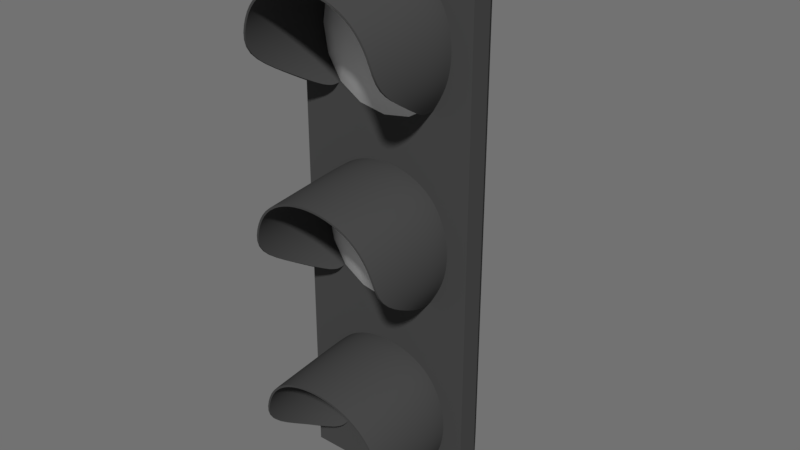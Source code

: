 # Source: Signalgeber.blend  (saved by Blender 2.79.0; exported with 4.5.12 LTS)
import bpy
from mathutils import Matrix  # noqa: F401  (used for matrix-valued properties, if any)

bpy.ops.wm.read_factory_settings(use_empty=True)
scene = bpy.context.scene
scene.name = 'Scene'

# ---- collections
col_collection_1 = bpy.data.collections.new('Collection 1'); scene.collection.children.link(col_collection_1)
col_collection_2 = bpy.data.collections.new('Collection 2'); scene.collection.children.link(col_collection_2)
col_collection_2.hide_render = True
col_collection_2.hide_viewport = True
col_collection_3 = bpy.data.collections.new('Collection 3'); scene.collection.children.link(col_collection_3)
col_collection_3.hide_render = True
col_collection_3.hide_viewport = True

# ---- materials (node trees are filled in below, after node groups)
mat_rot = bpy.data.materials.new('Rot')
mat_rot.alpha_threshold = 0.0
mat_rot.diffuse_color = (0.8, 0.04961, 0.01124, 1.0)
mat_rot.roughness = 0.5
mat_gelb = bpy.data.materials.new('Gelb')
mat_gelb.alpha_threshold = 0.0
mat_gelb.diffuse_color = (0.8, 0.6932, 0.0, 1.0)
mat_gelb.roughness = 0.5
mat_gruen = bpy.data.materials.new('Gruen')
mat_gruen.alpha_threshold = 0.0
mat_gruen.diffuse_color = (0.008865, 0.8, 0.6478, 1.0)
mat_gruen.roughness = 0.5
mat_signalgebergehaeuse = bpy.data.materials.new('Signalgebergehaeuse')
mat_signalgebergehaeuse.alpha_threshold = 0.0
mat_signalgebergehaeuse.diffuse_color = (0.0668, 0.0668, 0.0668, 1.0)
mat_signalgebergehaeuse.roughness = 0.5
mat_signalgebergehaeuse.line_color = (0.0, 0.0, 0.0, 1.0)
mat_glas = bpy.data.materials.new('Glas')
mat_glas.alpha_threshold = 0.0
mat_glas.roughness = 0.5

# ---- material node trees
mat_rot.use_nodes = True; mat_rot.node_tree.nodes.clear()
_N = mat_rot.node_tree.nodes; _L = mat_rot.node_tree.links
n0 = _N.new('ShaderNodeOutputMaterial'); n0.name = 'Material Output'; n0.location = (300, 300)
n1 = _N.new('ShaderNodeBsdfDiffuse'); n1.name = 'Diffuse BSDF'; n1.location = (10, 300)
n1.inputs[0].default_value = (0.8, 0.0008699, 0.0, 1.0)
_L.new(n1.outputs[0], n0.inputs[0])
n0.is_active_output = True
mat_gelb.use_nodes = True; mat_gelb.node_tree.nodes.clear()
_N = mat_gelb.node_tree.nodes; _L = mat_gelb.node_tree.links
n0 = _N.new('ShaderNodeOutputMaterial'); n0.name = 'Material Output'; n0.location = (300, 300)
n1 = _N.new('ShaderNodeBsdfDiffuse'); n1.name = 'Diffuse BSDF'; n1.location = (10, 300)
_L.new(n1.outputs[0], n0.inputs[0])
n0.is_active_output = True
mat_gruen.use_nodes = True; mat_gruen.node_tree.nodes.clear()
_N = mat_gruen.node_tree.nodes; _L = mat_gruen.node_tree.links
n0 = _N.new('ShaderNodeOutputMaterial'); n0.name = 'Material Output'; n0.location = (300, 300)
n1 = _N.new('ShaderNodeBsdfDiffuse'); n1.name = 'Diffuse BSDF'; n1.location = (10, 300)
n1.inputs[0].default_value = (0.004352, 0.8, 0.006949, 1.0)
_L.new(n1.outputs[0], n0.inputs[0])
n0.is_active_output = True
mat_glas.use_nodes = True; mat_glas.node_tree.nodes.clear()
_N = mat_glas.node_tree.nodes; _L = mat_glas.node_tree.links
n0 = _N.new('ShaderNodeOutputMaterial'); n0.name = 'Material Output'; n0.location = (300, 300)
n1 = _N.new('ShaderNodeBsdfDiffuse'); n1.name = 'Diffuse BSDF'; n1.location = (10, 300)
_L.new(n1.outputs[0], n0.inputs[0])
n0.is_active_output = True

# ---- world
world_world = bpy.data.worlds.new('World'); scene.world = world_world
world_world.color = (0.1679, 0.1679, 0.1679)
world_world.use_sun_shadow = False
world_world.sun_shadow_jitter_overblur = 0.0
world_world.cycles.sampling_method = 'MANUAL'

# ---- meshes
me_cube_025 = bpy.data.meshes.new('Cube.025')
me_cube_025.from_pydata([(-0.1085, -0.1, -0.1085), (-0.1085, -0.1, 0.1085), (0.1085, -0.1, -0.1085), (0.1085, -0.1, 0.1085)], [], [(2, 3, 1, 0)])
me_cube_025.materials.append(mat_rot)
me_cube_025.use_remesh_preserve_volume = False
me_cube_025.use_remesh_preserve_attributes = False
me_cube_025.use_mirror_vertex_groups = False
me_cube_025.update()
me_cube_024 = bpy.data.meshes.new('Cube.024')
me_cube_024.from_pydata([(-0.1085, -0.1, -0.1085), (-0.1085, -0.1, 0.1085), (0.1085, -0.1, -0.1085), (0.1085, -0.1, 0.1085)], [], [(2, 3, 1, 0)])
me_cube_024.materials.append(mat_gelb)
me_cube_024.use_remesh_preserve_volume = False
me_cube_024.use_remesh_preserve_attributes = False
me_cube_024.use_mirror_vertex_groups = False
me_cube_024.update()
me_cube_023 = bpy.data.meshes.new('Cube.023')
me_cube_023.from_pydata([(-0.1085, -0.1, -0.1085), (-0.1085, -0.1, 0.1085), (0.1085, -0.1, -0.1085), (0.1085, -0.1, 0.1085)], [], [(2, 3, 1, 0)])
me_cube_023.materials.append(mat_gruen)
me_cube_023.use_remesh_preserve_volume = False
me_cube_023.use_remesh_preserve_attributes = False
me_cube_023.use_mirror_vertex_groups = False
me_cube_023.update()
me_cube_022 = bpy.data.meshes.new('Cube.022')
me_cube_022.from_pydata([(-0.09492, 0.01672, 0.04068), (-0.1017, 0.01672, 0.0), (-0.09492, 0.01672, -0.04068), (0.09492, 0.01672, 0.04068), (0.1017, 0.01672, 0.0), (0.09492, 0.01672, -0.04068), (-0.09492, 0.008404, -0.04068), (-0.1017, 0.00413, 0.0), (-0.09492, -0.0001429, 0.04068), (-0.04068, 0.01672, 0.09492), (0.0, 0.01672, 0.1017), (0.04068, 0.01672, 0.09492), (-0.07458, 0.01672, -0.07458), (0.07458, 0.01672, 0.07458), (-0.07458, 0.01672, 0.07458), (0.07458, 0.01672, -0.07458), (0.09492, -0.0001429, 0.04068), (0.1017, 0.00413, 0.0), (0.09492, 0.008404, -0.04068), (-0.04068, -0.005841, 0.09492), (0.0, -0.006553, 0.1017), (0.04068, -0.005841, 0.09492), (-0.07458, 0.01196, -0.07458), (0.07458, -0.003704, 0.07458), (-0.07458, -0.003704, 0.07458), (0.07458, 0.01196, -0.07458), (-0.09492, -0.0554, -0.04663), (-0.1017, -0.1156, -0.01208), (-0.09492, -0.1198, 0.02837), (0.09492, -0.1198, 0.02837), (0.1017, -0.1156, -0.01208), (0.09492, -0.0554, -0.04663), (-0.04068, -0.1255, 0.08231), (0.0, -0.1262, 0.08905), (0.04068, -0.1255, 0.08231), (-0.07458, -0.004133, -0.0753), (0.07458, -0.1234, 0.06208), (-0.07458, -0.1234, 0.06208), (0.07458, -0.004133, -0.0753), (0.09492, 0.01672, -0.04068), (0.1017, 0.01672, 0.0), (0.0, 0.01672, 0.1017), (-0.04068, 0.01672, 0.09492), (-0.07458, 0.01672, -0.07458), (-0.09492, 0.01672, -0.04068), (-0.09492, 0.01672, 0.04068), (-0.07458, 0.01672, 0.07458), (0.07458, 0.01672, -0.07458), (0.04068, 0.01672, 0.09492), (0.09492, 0.01672, 0.04068), (0.07458, 0.01672, 0.07458), (-0.1017, 0.01672, 0.0)], [], [(39, 40, 17, 18), (41, 42, 19, 20), (43, 22, 6, 44), (45, 8, 24, 46), (47, 39, 18, 25), (48, 41, 20, 21), (49, 50, 23, 16), (51, 7, 8, 45), (50, 48, 21, 23), (40, 49, 16, 17), (42, 46, 24, 19), (44, 6, 7, 51), (16, 23, 36, 29), (23, 21, 34, 36), (19, 24, 37, 32), (8, 7, 27, 28), (17, 16, 29, 30), (20, 19, 32, 33), (24, 8, 28, 37), (18, 17, 30, 31), (6, 22, 35, 26), (21, 20, 33, 34), (25, 18, 31, 38), (7, 6, 26, 27), (2, 44, 51, 1), (9, 14, 46, 42), (4, 3, 49, 40), (13, 11, 48, 50), (1, 51, 45, 0), (3, 13, 50, 49), (11, 10, 41, 48), (15, 5, 39, 47), (0, 45, 46, 14), (12, 43, 44, 2), (10, 9, 42, 41), (5, 4, 40, 39)])
me_cube_022.polygons.foreach_set('use_smooth', [True] * 36)
me_cube_022.materials.append(mat_signalgebergehaeuse)
me_cube_022.use_remesh_preserve_volume = False
me_cube_022.use_remesh_preserve_attributes = False
me_cube_022.use_mirror_vertex_groups = False
me_cube_022.update()
me_cube_003 = bpy.data.meshes.new('Cube.003')
me_cube_003.from_pydata([(-1.0, -1.0, -1.0), (-1.0, -1.0, 1.0), (-1.0, 1.0, -1.0), (-1.0, 1.0, 1.0), (1.0, -1.0, -1.0), (1.0, -1.0, 1.0), (1.0, 1.0, -1.0), (1.0, 1.0, 1.0), (-1.0, -1.0, -1.0), (-1.0, -1.0, 1.0), (1.0, -1.0, -1.0), (1.0, -1.0, 1.0), (-1.0, 1.0, 1.0), (1.0, 1.0, -1.0), (-1.0, 1.0, -1.0), (1.0, 1.0, 1.0), (-1.0, -1.0, -1.0), (1.0, -1.0, 1.0), (-1.0, -1.0, 1.0), (1.0, -1.0, -1.0), (-1.0, 1.0, 1.0), (1.0, 1.0, -1.0), (-1.0, 1.0, -1.0), (1.0, 1.0, 1.0), (-1.0, -1.0, -1.0), (1.0, -1.0, 1.0), (-1.0, -1.0, 1.0), (1.0, -1.0, -1.0), (-1.0, 1.0, 1.0), (1.0, 1.0, -1.0), (-1.0, 1.0, -1.0), (1.0, 1.0, 1.0)], [], [(14, 12, 3, 2), (2, 3, 7, 6), (10, 11, 5, 4), (4, 5, 1, 0), (8, 10, 4, 0), (11, 9, 1, 5), (17, 18, 9, 11), (16, 19, 10, 8), (19, 17, 11, 10), (0, 1, 9, 8), (6, 7, 15, 13), (2, 6, 13, 14), (7, 3, 12, 15), (22, 20, 12, 14), (8, 9, 18, 16), (27, 25, 17, 19), (24, 27, 19, 16), (25, 26, 18, 17), (15, 12, 20, 23), (14, 13, 21, 22), (13, 15, 23, 21), (30, 28, 20, 22), (16, 18, 26, 24), (31, 28, 26, 25), (30, 29, 27, 24), (29, 31, 25, 27), (21, 23, 31, 29), (22, 21, 29, 30), (23, 20, 28, 31), (24, 26, 28, 30)])
me_cube_003.use_remesh_preserve_volume = False
me_cube_003.use_remesh_preserve_attributes = False
me_cube_003.use_mirror_vertex_groups = False
me_cube_003.update()
me_cube_002 = bpy.data.meshes.new('Cube.002')
me_cube_002.from_pydata([(-0.05262, -0.02061, -0.04714), (-0.05262, -0.02061, 0.04866), (-0.1084, 0.01389, -0.1085), (-0.1084, 0.01389, 0.1085), (0.04318, -0.02061, -0.04714), (0.04318, -0.02061, 0.04866), (0.1086, 0.01389, -0.1085), (0.1086, 0.01389, 0.1085)], [], [(0, 1, 3, 2), (6, 7, 5, 4), (4, 5, 1, 0), (2, 6, 4, 0), (7, 3, 1, 5)])
me_cube_002.polygons.foreach_set('use_smooth', [True] * 5)
me_cube_002.materials.append(mat_glas)
me_cube_002.use_remesh_preserve_volume = False
me_cube_002.use_remesh_preserve_attributes = False
me_cube_002.use_mirror_vertex_groups = False
me_cube_002.update()
me_cube = bpy.data.meshes.new('Cube')
me_cube.from_pydata([(0.04683, -0.03336, -0.133), (0.133, -0.1593, -0.133), (-0.133, -0.1593, -0.133), (-0.04683, -0.03336, -0.133), (0.04683, -0.03336, 0.133), (0.133, -0.1593, 0.133), (-0.133, -0.1593, 0.133), (-0.04683, -0.03336, 0.133), (0.133, -0.1904, -0.133), (-0.133, -0.1904, -0.133), (0.133, -0.1904, 0.133), (-0.133, -0.1904, 0.133)], [], [(0, 4, 5, 1), (2, 1, 8, 9), (2, 6, 7, 3), (4, 0, 3, 7), (0, 1, 2, 3), (4, 7, 6, 5), (8, 10, 11, 9), (5, 6, 11, 10), (6, 2, 9, 11), (1, 5, 10, 8)])
me_cube.materials.append(mat_signalgebergehaeuse)
me_cube.use_remesh_preserve_volume = False
me_cube.use_remesh_preserve_attributes = False
me_cube.use_mirror_vertex_groups = False
me_cube.update()
me_cube_036 = bpy.data.meshes.new('Cube.036')
me_cube_036.from_pydata([(-0.1085, -0.1, -0.1085), (-0.1085, -0.1, 0.1085), (0.1085, -0.1, -0.1085), (0.1085, -0.1, 0.1085)], [], [(2, 3, 1, 0)])
me_cube_036.materials.append(mat_gruen)
me_cube_036.use_remesh_preserve_volume = False
me_cube_036.use_remesh_preserve_attributes = False
me_cube_036.use_mirror_vertex_groups = False
me_cube_036.update()
me_cube_034 = bpy.data.meshes.new('Cube.034')
me_cube_034.from_pydata([(-0.1085, -0.1, -0.1085), (-0.1085, -0.1, 0.1085), (0.1085, -0.1, -0.1085), (0.1085, -0.1, 0.1085)], [], [(2, 3, 1, 0)])
me_cube_034.materials.append(mat_gelb)
me_cube_034.use_remesh_preserve_volume = False
me_cube_034.use_remesh_preserve_attributes = False
me_cube_034.use_mirror_vertex_groups = False
me_cube_034.update()
me_cube_033 = bpy.data.meshes.new('Cube.033')
me_cube_033.from_pydata([(-0.1085, -0.1, -0.1085), (-0.1085, -0.1, 0.1085), (0.1085, -0.1, -0.1085), (0.1085, -0.1, 0.1085)], [], [(2, 3, 1, 0)])
me_cube_033.materials.append(mat_rot)
me_cube_033.use_remesh_preserve_volume = False
me_cube_033.use_remesh_preserve_attributes = False
me_cube_033.use_mirror_vertex_groups = False
me_cube_033.update()
me_cube_032 = bpy.data.meshes.new('Cube.032')
me_cube_032.from_pydata([(-0.1, -0.002701, 0.0), (0.1, -0.002701, 0.0), (0.0, -0.002701, 0.1), (-0.075, -0.002701, -0.075), (0.075, -0.002701, 0.075), (-0.075, -0.002701, 0.075), (0.075, -0.002701, -0.075), (-0.1, -0.1332, 0.0), (0.1, -0.1332, 0.0), (0.0, -0.1463, 0.09484), (-0.075, -0.01778, -0.075), (0.075, -0.1429, 0.06749), (-0.075, -0.1429, 0.06749), (0.075, -0.01778, -0.075)], [], [(2, 5, 12, 9), (1, 4, 11, 8), (0, 7, 12, 5), (4, 2, 9, 11), (6, 1, 8, 13), (3, 10, 7, 0)])
me_cube_032.materials.append(mat_signalgebergehaeuse)
me_cube_032.use_remesh_preserve_volume = False
me_cube_032.use_remesh_preserve_attributes = False
me_cube_032.use_mirror_vertex_groups = False
me_cube_032.update()
me_cube_029 = bpy.data.meshes.new('Cube.029')
me_cube_029.from_pydata([(-0.1, -0.1, -0.1), (-0.1, -0.1, 0.1), (-0.1, 0.1, -0.1), (-0.1, 0.1, 0.1), (0.1, -0.1, -0.1), (0.1, -0.1, 0.1), (0.1, 0.1, -0.1), (0.1, 0.1, 0.1), (-0.1, -0.1, -0.1), (-0.1, -0.1, 0.1), (0.1, -0.1, -0.1), (0.1, -0.1, 0.1), (-0.1, 0.1, 0.1), (0.1, 0.1, -0.1), (-0.1, 0.1, -0.1), (0.1, 0.1, 0.1), (-0.1, -0.1, -0.1), (0.1, -0.1, 0.1), (-0.1, -0.1, 0.1), (0.1, -0.1, -0.1), (-0.1, 0.1, 0.1), (0.1, 0.1, -0.1), (-0.1, 0.1, -0.1), (0.1, 0.1, 0.1), (-0.1, -0.1, -0.1), (0.1, -0.1, 0.1), (-0.1, -0.1, 0.1), (0.1, -0.1, -0.1), (-0.1, 0.1, 0.1), (0.1, 0.1, -0.1), (-0.1, 0.1, -0.1), (0.1, 0.1, 0.1)], [], [(14, 12, 3, 2), (2, 3, 7, 6), (10, 11, 5, 4), (4, 5, 1, 0), (8, 10, 4, 0), (11, 9, 1, 5), (17, 18, 9, 11), (16, 19, 10, 8), (19, 17, 11, 10), (0, 1, 9, 8), (6, 7, 15, 13), (2, 6, 13, 14), (7, 3, 12, 15), (22, 20, 12, 14), (8, 9, 18, 16), (27, 25, 17, 19), (24, 27, 19, 16), (25, 26, 18, 17), (15, 12, 20, 23), (14, 13, 21, 22), (13, 15, 23, 21), (30, 28, 20, 22), (16, 18, 26, 24), (31, 28, 26, 25), (30, 29, 27, 24), (29, 31, 25, 27), (21, 23, 31, 29), (22, 21, 29, 30), (23, 20, 28, 31), (24, 26, 28, 30)])
me_cube_029.use_remesh_preserve_volume = False
me_cube_029.use_remesh_preserve_attributes = False
me_cube_029.use_mirror_vertex_groups = False
me_cube_029.update()
me_cube_027 = bpy.data.meshes.new('Cube.027')
me_cube_027.from_pydata([(-0.04851, -0.02061, -0.04345), (-0.04851, -0.02061, 0.04486), (-0.09989, 0.01389, -0.1), (-0.09989, 0.01389, 0.09998), (0.0398, -0.02061, -0.04345), (0.0398, -0.02061, 0.04486), (0.1001, 0.01389, -0.1), (0.1001, 0.01389, 0.09998)], [], [(0, 1, 3, 2), (6, 7, 5, 4), (4, 5, 1, 0), (2, 6, 4, 0), (7, 3, 1, 5)])
me_cube_027.polygons.foreach_set('use_smooth', [True] * 5)
me_cube_027.materials.append(mat_glas)
me_cube_027.use_remesh_preserve_volume = False
me_cube_027.use_remesh_preserve_attributes = False
me_cube_027.use_mirror_vertex_groups = False
me_cube_027.update()
me_cube_028 = bpy.data.meshes.new('Cube.028')
me_cube_028.from_pydata([(0.04683, -0.03336, -0.133), (0.133, -0.1593, -0.133), (-0.133, -0.1593, -0.133), (-0.04683, -0.03336, -0.133), (0.04683, -0.03336, 0.133), (0.133, -0.1593, 0.133), (-0.133, -0.1593, 0.133), (-0.04683, -0.03336, 0.133), (0.133, -0.1904, -0.133), (-0.133, -0.1904, -0.133), (0.133, -0.1904, 0.133), (-0.133, -0.1904, 0.133)], [], [(0, 4, 5, 1), (2, 1, 8, 9), (2, 6, 7, 3), (4, 0, 3, 7), (0, 1, 2, 3), (4, 7, 6, 5), (8, 10, 11, 9), (5, 6, 11, 10), (6, 2, 9, 11), (1, 5, 10, 8)])
me_cube_028.materials.append(mat_signalgebergehaeuse)
me_cube_028.use_remesh_preserve_volume = False
me_cube_028.use_remesh_preserve_attributes = False
me_cube_028.use_mirror_vertex_groups = False
me_cube_028.update()
me_cube_044 = bpy.data.meshes.new('Cube.044')
me_cube_044.from_pydata([(-0.09, -0.1, -0.09), (-0.09, -0.1, 0.09), (0.09, -0.1, -0.09), (0.09, -0.1, 0.09)], [], [(2, 3, 1, 0)])
me_cube_044.materials.append(mat_glas)
me_cube_044.use_remesh_preserve_volume = False
me_cube_044.use_remesh_preserve_attributes = False
me_cube_044.use_mirror_vertex_groups = False
me_cube_044.update()
me_cube_043 = bpy.data.meshes.new('Cube.043')
me_cube_043.from_pydata([(-0.09, -0.1, -0.04114), (-0.09, -0.1, 0.09), (0.09, -0.1, -0.04114), (0.09, -0.1, 0.09), (-0.09, -0.2291, -0.04114), (-0.09, -0.2291, 0.09), (0.09, -0.2291, -0.04114), (0.09, -0.2291, 0.09)], [], [(1, 3, 7, 5), (2, 3, 7, 6), (1, 0, 4, 5)])
me_cube_043.materials.append(mat_signalgebergehaeuse)
me_cube_043.use_remesh_preserve_volume = False
me_cube_043.use_remesh_preserve_attributes = False
me_cube_043.use_mirror_vertex_groups = False
me_cube_043.update()
me_cube_039 = bpy.data.meshes.new('Cube.039')
me_cube_039.from_pydata([(-0.1085, -0.1, -0.1085), (-0.1085, -0.1, 0.1085), (0.1085, -0.1, -0.1085), (0.1085, -0.1, 0.1085)], [], [(2, 3, 1, 0)])
me_cube_039.materials.append(mat_rot)
me_cube_039.use_remesh_preserve_volume = False
me_cube_039.use_remesh_preserve_attributes = False
me_cube_039.use_mirror_vertex_groups = False
me_cube_039.update()
me_cube_038 = bpy.data.meshes.new('Cube.038')
me_cube_038.from_pydata([(-0.1085, -0.1, -0.1085), (-0.1085, -0.1, 0.1085), (0.1085, -0.1, -0.1085), (0.1085, -0.1, 0.1085)], [], [(2, 3, 1, 0)])
me_cube_038.materials.append(mat_gelb)
me_cube_038.use_remesh_preserve_volume = False
me_cube_038.use_remesh_preserve_attributes = False
me_cube_038.use_mirror_vertex_groups = False
me_cube_038.update()
me_cube_037 = bpy.data.meshes.new('Cube.037')
me_cube_037.from_pydata([(-0.1085, -0.1, -0.1085), (-0.1085, -0.1, 0.1085), (0.1085, -0.1, -0.1085), (0.1085, -0.1, 0.1085)], [], [(2, 3, 1, 0)])
me_cube_037.materials.append(mat_gruen)
me_cube_037.use_remesh_preserve_volume = False
me_cube_037.use_remesh_preserve_attributes = False
me_cube_037.use_mirror_vertex_groups = False
me_cube_037.update()
me_cube_042 = bpy.data.meshes.new('Cube.042')
me_cube_042.from_pydata([(2.794e-08, -0.03336, -0.133), (3.539e-08, -0.03336, 0.133), (0.133, -0.1904, -0.133), (-0.133, -0.1904, -0.133), (0.133, -0.1904, 0.133), (-0.133, -0.1904, 0.133)], [], [(0, 2, 3), (3, 5, 1, 0), (5, 4, 1), (2, 4, 5, 3), (1, 4, 2, 0)])
me_cube_042.materials.append(mat_signalgebergehaeuse)
me_cube_042.use_remesh_preserve_volume = False
me_cube_042.use_remesh_preserve_attributes = False
me_cube_042.use_mirror_vertex_groups = False
me_cube_042.update()

# ---- objects
ob_rot_lod0 = bpy.data.objects.new('Rot_LOD0', me_cube_025)
ob_gelb_lod0 = bpy.data.objects.new('Gelb_LOD0', me_cube_024)
ob_gruen_lod0 = bpy.data.objects.new('Gruen_LOD0', me_cube_023)
ob_blende_lod0 = bpy.data.objects.new('Blende_LOD0', me_cube_022)
ob_form = bpy.data.objects.new('Form', me_cube_003)
ob_glas_lod0 = bpy.data.objects.new('Glas_LOD0', me_cube_002)
ob_gehaeuse_lod0 = bpy.data.objects.new('Gehaeuse_LOD0', me_cube)
ob_gruen_lod1 = bpy.data.objects.new('Gruen_LOD1', me_cube_036)
ob_gelb_lod1 = bpy.data.objects.new('Gelb_LOD1', me_cube_034)
ob_rot_lod1 = bpy.data.objects.new('Rot_LOD1', me_cube_033)
ob_blende_lod1 = bpy.data.objects.new('Blende_LOD1', me_cube_032)
ob_form_001 = bpy.data.objects.new('Form.001', me_cube_029)
ob_glas_lod1 = bpy.data.objects.new('Glas_LOD1', me_cube_027)
ob_gehaeuse_lod1 = bpy.data.objects.new('Gehaeuse_LOD1', me_cube_028)
ob_glas_lod2 = bpy.data.objects.new('Glas_LOD2', me_cube_044)
ob_blende_lod2 = bpy.data.objects.new('Blende_LOD2', me_cube_043)
ob_rot_lod2 = bpy.data.objects.new('Rot_LOD2', me_cube_039)
ob_gelb_lod2 = bpy.data.objects.new('Gelb_LOD2', me_cube_038)
ob_gruen_lod2 = bpy.data.objects.new('Gruen_LOD2', me_cube_037)
ob_gehaeuse_lod2 = bpy.data.objects.new('Gehaeuse_LOD2', me_cube_042)

# ---- transforms, parenting, visibility, modifiers, constraints
ob_rot_lod0.location = (0.0, -0.08076, 0.532)
ob_rot_lod0.lineart.crease_threshold = 0.0
_m = ob_rot_lod0.modifiers.new('Subsurf', 'SUBSURF')
_m.uv_smooth = 'PRESERVE_CORNERS'
_m.quality = 2
_m.levels = 3
_m.show_only_control_edges = False
ob_gelb_lod0.location = (0.0, -0.08076, 0.266)
ob_gelb_lod0.lineart.crease_threshold = 0.0
_m = ob_gelb_lod0.modifiers.new('Subsurf', 'SUBSURF')
_m.uv_smooth = 'PRESERVE_CORNERS'
_m.quality = 2
_m.levels = 3
_m.show_only_control_edges = False
ob_gruen_lod0.location = (0.0, -0.08076, 0.0)
ob_gruen_lod0.lineart.crease_threshold = 0.0
_m = ob_gruen_lod0.modifiers.new('Subsurf', 'SUBSURF')
_m.uv_smooth = 'PRESERVE_CORNERS'
_m.quality = 2
_m.levels = 3
_m.show_only_control_edges = False
ob_blende_lod0.location = (0.0, -0.2071, 0.0)
ob_blende_lod0.lineart.crease_threshold = 0.0
_m = ob_blende_lod0.modifiers.new('Subsurf', 'SUBSURF')
_m.uv_smooth = 'PRESERVE_CORNERS'
_m.quality = 2
_m.show_only_control_edges = False
_m = ob_blende_lod0.modifiers.new('Array', 'ARRAY')
_m.count = 3
_m.use_constant_offset = True
_m.constant_offset_displace = (0.0, 0.0, 0.266)
_m.use_relative_offset = False
_m.relative_offset_displace = (0.0, 0.0, 0.0)
_m = ob_blende_lod0.modifiers.new('Solidify', 'SOLIDIFY')
_m.thickness = -0.003
_m.nonmanifold_thickness_mode = 'FIXED'
_m.nonmanifold_merge_threshold = 0.0003
_m = ob_blende_lod0.modifiers.new('EdgeSplit', 'EDGE_SPLIT')
ob_form.location = (0.0, -0.265, 0.0)
ob_form.scale = (0.1085, 0.1, 0.1085)
ob_form.hide_viewport = True
ob_form.hide_render = True
ob_form.lineart.crease_threshold = 0.0
_m = ob_form.modifiers.new('Subsurf', 'SUBSURF')
_m.uv_smooth = 'PRESERVE_CORNERS'
_m.quality = 2
_m.levels = 3
_m.show_only_control_edges = False
ob_glas_lod0.location = (0.0, -0.2043, 0.0)
ob_glas_lod0.show_transparent = True
ob_glas_lod0.lineart.crease_threshold = 0.0
_m = ob_glas_lod0.modifiers.new('Array', 'ARRAY')
_m.count = 3
_m.use_constant_offset = True
_m.constant_offset_displace = (0.0, 0.0, 0.266)
_m.use_relative_offset = False
_m.relative_offset_displace = (0.0, 0.0, 1.3)
_m = ob_glas_lod0.modifiers.new('Subsurf', 'SUBSURF')
_m.uv_smooth = 'PRESERVE_CORNERS'
_m.quality = 2
_m.levels = 3
_m.show_only_control_edges = False
ob_gehaeuse_lod0.location = (0.0, 0.0, 0.0)
ob_gehaeuse_lod0.lock_rotations_4d = False
ob_gehaeuse_lod0.empty_display_type = 'ARROWS'
ob_gehaeuse_lod0.lineart.crease_threshold = 0.0
_m = ob_gehaeuse_lod0.modifiers.new('Boolean', 'BOOLEAN')
_m.object = ob_form
_m.solver = 'FAST'
_m = ob_gehaeuse_lod0.modifiers.new('Array', 'ARRAY')
_m.count = 3
_m.use_constant_offset = True
_m.constant_offset_displace = (0.0, 0.0, 0.266)
_m.use_relative_offset = False
_m.relative_offset_displace = (0.0, 0.0, 0.0)
ob_gruen_lod1.location = (0.0, -0.09139, 0.0)
ob_gruen_lod1.scale = (0.9219, 1.0, 0.9219)
ob_gruen_lod1.lineart.crease_threshold = 0.0
_m = ob_gruen_lod1.modifiers.new('Subsurf', 'SUBSURF')
_m.uv_smooth = 'PRESERVE_CORNERS'
_m.quality = 2
_m.show_only_control_edges = False
ob_gelb_lod1.location = (0.0, -0.09139, 0.266)
ob_gelb_lod1.scale = (0.9219, 1.0, 0.9219)
ob_gelb_lod1.lineart.crease_threshold = 0.0
_m = ob_gelb_lod1.modifiers.new('Subsurf', 'SUBSURF')
_m.uv_smooth = 'PRESERVE_CORNERS'
_m.quality = 2
_m.show_only_control_edges = False
ob_rot_lod1.location = (0.0, -0.09139, 0.532)
ob_rot_lod1.scale = (0.9219, 1.0, 0.9219)
ob_rot_lod1.lineart.crease_threshold = 0.0
_m = ob_rot_lod1.modifiers.new('Subsurf', 'SUBSURF')
_m.uv_smooth = 'PRESERVE_CORNERS'
_m.quality = 2
_m.show_only_control_edges = False
ob_blende_lod1.location = (0.0, -0.1863, 0.0)
ob_blende_lod1.lineart.crease_threshold = 0.0
_m = ob_blende_lod1.modifiers.new('Array', 'ARRAY')
_m.count = 3
_m.use_constant_offset = True
_m.constant_offset_displace = (0.0, 0.0, 0.266)
_m.use_relative_offset = False
_m.relative_offset_displace = (0.0, 0.0, 0.0)
_m = ob_blende_lod1.modifiers.new('Solidify', 'SOLIDIFY')
_m.thickness = 0.0
_m.nonmanifold_thickness_mode = 'FIXED'
_m.nonmanifold_merge_threshold = 0.0003
ob_form_001.location = (0.0, -0.265, 0.0)
ob_form_001.hide_viewport = True
ob_form_001.hide_render = True
ob_form_001.lineart.crease_threshold = 0.0
_m = ob_form_001.modifiers.new('Subsurf', 'SUBSURF')
_m.uv_smooth = 'PRESERVE_CORNERS'
_m.quality = 2
_m.show_only_control_edges = False
ob_glas_lod1.location = (0.0, -0.2043, 0.0)
ob_glas_lod1.show_transparent = True
ob_glas_lod1.lineart.crease_threshold = 0.0
_m = ob_glas_lod1.modifiers.new('Array', 'ARRAY')
_m.count = 3
_m.use_constant_offset = True
_m.constant_offset_displace = (0.0, 0.0, 0.266)
_m.use_relative_offset = False
_m.relative_offset_displace = (0.0, 0.0, 1.3)
_m = ob_glas_lod1.modifiers.new('Subsurf', 'SUBSURF')
_m.uv_smooth = 'PRESERVE_CORNERS'
_m.quality = 2
_m.show_only_control_edges = False
ob_gehaeuse_lod1.location = (0.0, 0.0, 0.0)
ob_gehaeuse_lod1.lock_rotations_4d = False
ob_gehaeuse_lod1.empty_display_type = 'ARROWS'
ob_gehaeuse_lod1.lineart.crease_threshold = 0.0
_m = ob_gehaeuse_lod1.modifiers.new('Boolean', 'BOOLEAN')
_m.object = ob_form_001
_m.solver = 'FAST'
_m = ob_gehaeuse_lod1.modifiers.new('Array', 'ARRAY')
_m.count = 3
_m.use_constant_offset = True
_m.constant_offset_displace = (0.0, 0.0, 0.266)
_m.use_relative_offset = False
_m.relative_offset_displace = (0.0, 0.0, 0.0)
ob_glas_lod2.location = (0.0, -0.1004, 0.0)
ob_glas_lod2.show_transparent = True
ob_glas_lod2.lineart.crease_threshold = 0.0
_m = ob_glas_lod2.modifiers.new('Array', 'ARRAY')
_m.count = 3
_m.use_constant_offset = True
_m.constant_offset_displace = (0.0, 0.0, 0.266)
_m.use_relative_offset = False
_m.relative_offset_displace = (0.0, 0.0, 0.0)
ob_blende_lod2.location = (0.0, -0.09039, 0.0)
ob_blende_lod2.lineart.crease_threshold = 0.0
_m = ob_blende_lod2.modifiers.new('Array', 'ARRAY')
_m.count = 3
_m.use_constant_offset = True
_m.constant_offset_displace = (0.0, 0.0, 0.266)
_m.use_relative_offset = False
_m.relative_offset_displace = (0.0, 0.0, 0.0)
ob_rot_lod2.location = (0.0, -0.09539, 0.532)
ob_rot_lod2.scale = (0.8297, 1.0, 0.8297)
ob_rot_lod2.lineart.crease_threshold = 0.0
ob_gelb_lod2.location = (0.0, -0.09539, 0.266)
ob_gelb_lod2.scale = (0.8297, 1.0, 0.8297)
ob_gelb_lod2.lineart.crease_threshold = 0.0
ob_gruen_lod2.location = (0.0, -0.09539, 0.0)
ob_gruen_lod2.scale = (0.8297, 1.0, 0.8297)
ob_gruen_lod2.lineart.crease_threshold = 0.0
ob_gehaeuse_lod2.location = (0.0, 0.0, 0.0)
ob_gehaeuse_lod2.lock_rotations_4d = False
ob_gehaeuse_lod2.empty_display_type = 'ARROWS'
ob_gehaeuse_lod2.lineart.crease_threshold = 0.0
_m = ob_gehaeuse_lod2.modifiers.new('Boolean', 'BOOLEAN')
_m.object = ob_form_001
_m.solver = 'FAST'
_m = ob_gehaeuse_lod2.modifiers.new('Array', 'ARRAY')
_m.count = 3
_m.use_constant_offset = True
_m.constant_offset_displace = (0.0, 0.0, 0.266)
_m.use_relative_offset = False
_m.relative_offset_displace = (0.0, 0.0, 0.0)

# ---- collection membership
col_collection_1.objects.link(ob_rot_lod0)
col_collection_1.objects.link(ob_gelb_lod0)
col_collection_1.objects.link(ob_gruen_lod0)
col_collection_1.objects.link(ob_blende_lod0)
col_collection_1.objects.link(ob_form)
col_collection_1.objects.link(ob_glas_lod0)
col_collection_1.objects.link(ob_gehaeuse_lod0)
col_collection_2.objects.link(ob_gruen_lod1)
col_collection_2.objects.link(ob_gelb_lod1)
col_collection_2.objects.link(ob_rot_lod1)
col_collection_2.objects.link(ob_blende_lod1)
col_collection_2.objects.link(ob_form_001)
col_collection_2.objects.link(ob_glas_lod1)
col_collection_2.objects.link(ob_gehaeuse_lod1)
col_collection_3.objects.link(ob_glas_lod2)
col_collection_3.objects.link(ob_blende_lod2)
col_collection_3.objects.link(ob_rot_lod2)
col_collection_3.objects.link(ob_gelb_lod2)
col_collection_3.objects.link(ob_gruen_lod2)
col_collection_3.objects.link(ob_gehaeuse_lod2)

# ---- scene / render settings (as saved in the file)
scene.frame_start = 1; scene.frame_end = 250; scene.frame_set(1)
scene.render.engine = 'CYCLES'
scene.render.resolution_percentage = 50
scene.render.dither_intensity = 0.0
scene.cycles.use_denoising = False
scene.cycles.samples = 128
scene.cycles.sampling_pattern = 'TABULATED_SOBOL'
scene.cycles.use_adaptive_sampling = False
scene.cycles.use_light_tree = False
scene.cycles.blur_glossy = 0.0
scene.cycles.sample_clamp_indirect = 0.0
scene.view_settings.view_transform = 'Standard'
bpy.context.view_layer.update()

# ---- added for rendering (the .blend has no active camera and no usable light): camera, sun
cam_auto = bpy.data.cameras.new('AutoCamera')
cam_auto.lens = 50.0
cam_auto.sensor_width = 36.0
cam_auto.clip_end = 1000.0
ob_auto_camera = bpy.data.objects.new('AutoCamera', cam_auto)
scene.collection.objects.link(ob_auto_camera)
ob_auto_camera.location = (0.842001, -1.17017, 0.9396)
ob_auto_camera.rotation_euler = (1.09748, -7.21219e-08, 0.694738)
scene.camera = ob_auto_camera
light_auto_sun = bpy.data.lights.new('AutoSun', 'SUN')
light_auto_sun.energy = 3.0
light_auto_sun.angle = 0.0523599
ob_auto_sun = bpy.data.objects.new('AutoSun', light_auto_sun)
scene.collection.objects.link(ob_auto_sun)
ob_auto_sun.rotation_euler = (0.872665, 0.174533, 0.523599)
bpy.context.view_layer.update()
